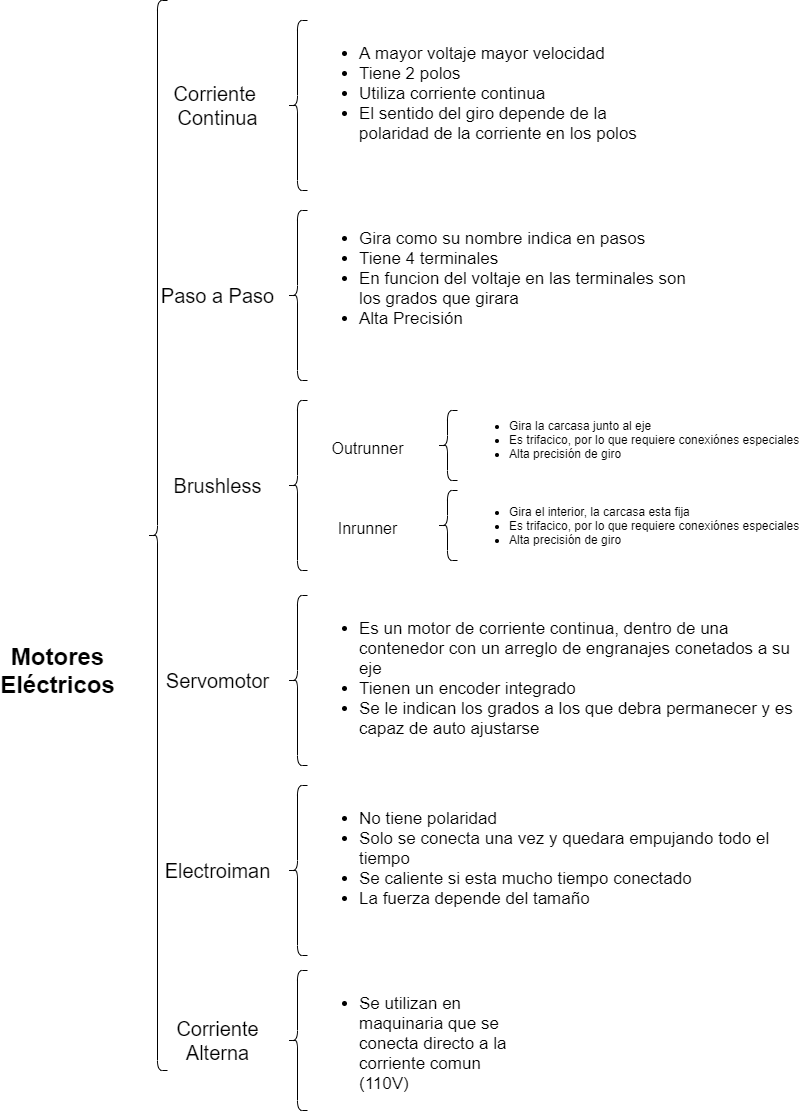

The diagram above was exported from draw.io. Its source (the exported page's mxGraphModel, read from the mxfile embedded in the PNG):
<mxGraphModel dx="120" dy="577" grid="1" gridSize="10" guides="1" tooltips="1" connect="1" arrows="1" fold="1" page="1" pageScale="1" pageWidth="827" pageHeight="1169" math="0" shadow="0">
  <root>
    <mxCell id="0" />
    <mxCell id="1" parent="0" />
    <mxCell id="2" value="" style="shape=curlyBracket;whiteSpace=wrap;html=1;rounded=1;" parent="1" vertex="1">
      <mxGeometry x="160" y="50" width="20" height="1070" as="geometry" />
    </mxCell>
    <mxCell id="3" value="Motores&lt;br&gt;Eléctricos" style="text;strokeColor=none;fillColor=none;html=1;fontSize=24;fontStyle=1;verticalAlign=middle;align=center;" parent="1" vertex="1">
      <mxGeometry x="20" y="700" width="100" height="40" as="geometry" />
    </mxCell>
    <mxCell id="5" value="Corriente &lt;br&gt;Continua" style="text;strokeColor=none;fillColor=none;html=1;fontSize=20;fontStyle=0;verticalAlign=middle;align=center;" parent="1" vertex="1">
      <mxGeometry x="180" y="135" width="100" height="40" as="geometry" />
    </mxCell>
    <mxCell id="6" value="" style="shape=curlyBracket;whiteSpace=wrap;html=1;rounded=1;fontSize=20;" parent="1" vertex="1">
      <mxGeometry x="300" y="70" width="20" height="170" as="geometry" />
    </mxCell>
    <mxCell id="9" value="&lt;ul style=&quot;font-size: 17px;&quot;&gt;&lt;li style=&quot;font-size: 17px;&quot;&gt;&lt;font style=&quot;font-size: 17px;&quot;&gt;A mayor voltaje mayor velocidad&lt;/font&gt;&lt;/li&gt;&lt;li style=&quot;font-size: 17px;&quot;&gt;&lt;span style=&quot;font-size: 17px;&quot;&gt;Tiene 2 polos&lt;/span&gt;&lt;/li&gt;&lt;li style=&quot;font-size: 17px;&quot;&gt;&lt;span style=&quot;font-size: 17px;&quot;&gt;Utiliza corriente continua&lt;/span&gt;&lt;/li&gt;&lt;li style=&quot;font-size: 17px;&quot;&gt;&lt;span style=&quot;font-size: 17px;&quot;&gt;El sentido del giro depende de la polaridad de la corriente en los polos&lt;/span&gt;&lt;/li&gt;&lt;/ul&gt;" style="text;strokeColor=none;fillColor=none;html=1;whiteSpace=wrap;verticalAlign=top;overflow=hidden;fontSize=17;align=left;horizontal=1;" parent="1" vertex="1">
      <mxGeometry x="330" y="70" width="360" height="170" as="geometry" />
    </mxCell>
    <mxCell id="10" value="Paso a Paso" style="text;strokeColor=none;fillColor=none;html=1;fontSize=20;fontStyle=0;verticalAlign=middle;align=center;" parent="1" vertex="1">
      <mxGeometry x="180" y="325" width="100" height="40" as="geometry" />
    </mxCell>
    <mxCell id="11" value="" style="shape=curlyBracket;whiteSpace=wrap;html=1;rounded=1;fontSize=20;" parent="1" vertex="1">
      <mxGeometry x="300" y="260" width="20" height="170" as="geometry" />
    </mxCell>
    <mxCell id="12" value="&lt;ul style=&quot;font-size: 17px;&quot;&gt;&lt;li style=&quot;font-size: 17px;&quot;&gt;&lt;font style=&quot;font-size: 17px;&quot;&gt;Gira como su nombre indica en pasos&lt;/font&gt;&lt;/li&gt;&lt;li style=&quot;font-size: 17px;&quot;&gt;&lt;font style=&quot;font-size: 17px;&quot;&gt;Tiene 4 terminales&lt;/font&gt;&lt;/li&gt;&lt;li style=&quot;font-size: 17px;&quot;&gt;&lt;font style=&quot;font-size: 17px;&quot;&gt;En funcion del voltaje en las terminales son los grados que girara&lt;/font&gt;&lt;/li&gt;&lt;li style=&quot;font-size: 17px;&quot;&gt;&lt;font style=&quot;font-size: 17px;&quot;&gt;Alta Precisión&lt;/font&gt;&lt;/li&gt;&lt;/ul&gt;" style="text;strokeColor=none;fillColor=none;html=1;whiteSpace=wrap;verticalAlign=top;overflow=hidden;fontSize=17;align=left;horizontal=1;" parent="1" vertex="1">
      <mxGeometry x="330" y="255" width="370" height="180" as="geometry" />
    </mxCell>
    <mxCell id="13" value="Brushless" style="text;strokeColor=none;fillColor=none;html=1;fontSize=20;fontStyle=0;verticalAlign=middle;align=center;" parent="1" vertex="1">
      <mxGeometry x="180" y="515" width="100" height="40" as="geometry" />
    </mxCell>
    <mxCell id="14" value="" style="shape=curlyBracket;whiteSpace=wrap;html=1;rounded=1;fontSize=20;" parent="1" vertex="1">
      <mxGeometry x="300" y="450" width="20" height="170" as="geometry" />
    </mxCell>
    <mxCell id="19" value="" style="shape=curlyBracket;whiteSpace=wrap;html=1;rounded=1;fontSize=20;" parent="1" vertex="1">
      <mxGeometry x="450" y="460" width="20" height="70" as="geometry" />
    </mxCell>
    <mxCell id="20" value="&lt;span style=&quot;font-size: 16px ; font-weight: 400 ; text-align: left&quot;&gt;Outrunner&lt;/span&gt;" style="text;strokeColor=none;fillColor=none;html=1;fontSize=24;fontStyle=1;verticalAlign=middle;align=center;" parent="1" vertex="1">
      <mxGeometry x="330" y="477.5" width="100" height="35" as="geometry" />
    </mxCell>
    <mxCell id="22" value="&lt;span style=&quot;font-size: 16px ; font-weight: 400 ; text-align: left&quot;&gt;Inrunner&lt;/span&gt;" style="text;strokeColor=none;fillColor=none;html=1;fontSize=24;fontStyle=1;verticalAlign=middle;align=center;" parent="1" vertex="1">
      <mxGeometry x="330" y="557.5" width="100" height="35" as="geometry" />
    </mxCell>
    <mxCell id="23" value="" style="shape=curlyBracket;whiteSpace=wrap;html=1;rounded=1;fontSize=20;" parent="1" vertex="1">
      <mxGeometry x="450" y="540" width="20" height="70" as="geometry" />
    </mxCell>
    <mxCell id="25" value="&lt;ul style=&quot;font-size: 12px;&quot;&gt;&lt;li style=&quot;font-size: 12px;&quot;&gt;Gira la carcasa junto al eje&lt;/li&gt;&lt;li style=&quot;font-size: 12px;&quot;&gt;Es trifacico, por lo que requiere conexiónes especiales&lt;/li&gt;&lt;li style=&quot;font-size: 12px;&quot;&gt;Alta precisión de giro&lt;/li&gt;&lt;/ul&gt;" style="text;strokeColor=none;fillColor=none;html=1;whiteSpace=wrap;verticalAlign=middle;overflow=hidden;fontSize=12;align=left;" parent="1" vertex="1">
      <mxGeometry x="480" y="450" width="340" height="77.5" as="geometry" />
    </mxCell>
    <mxCell id="27" value="&lt;ul style=&quot;font-size: 12px;&quot;&gt;&lt;li style=&quot;font-size: 12px;&quot;&gt;Gira el interior, la carcasa esta fija&lt;/li&gt;&lt;li style=&quot;font-size: 12px;&quot;&gt;Es trifacico, por lo que requiere conexiónes especiales&lt;/li&gt;&lt;li style=&quot;font-size: 12px;&quot;&gt;Alta precisión de giro&lt;/li&gt;&lt;/ul&gt;&lt;div style=&quot;font-size: 12px;&quot;&gt;&lt;/div&gt;" style="text;strokeColor=none;fillColor=none;html=1;whiteSpace=wrap;verticalAlign=middle;overflow=hidden;fontSize=12;align=left;" parent="1" vertex="1">
      <mxGeometry x="480" y="527.5" width="340" height="95" as="geometry" />
    </mxCell>
    <mxCell id="28" value="Servomotor" style="text;strokeColor=none;fillColor=none;html=1;fontSize=20;fontStyle=0;verticalAlign=middle;align=center;" parent="1" vertex="1">
      <mxGeometry x="180" y="710" width="100" height="40" as="geometry" />
    </mxCell>
    <mxCell id="29" value="" style="shape=curlyBracket;whiteSpace=wrap;html=1;rounded=1;fontSize=20;" parent="1" vertex="1">
      <mxGeometry x="300" y="645" width="20" height="170" as="geometry" />
    </mxCell>
    <mxCell id="30" value="&lt;ul style=&quot;font-size: 17px;&quot;&gt;&lt;li style=&quot;font-size: 17px;&quot;&gt;&lt;font style=&quot;font-size: 17px;&quot;&gt;Es un motor de corriente continua, dentro de una contenedor con un arreglo de engranajes conetados a su eje&lt;/font&gt;&lt;/li&gt;&lt;li style=&quot;font-size: 17px;&quot;&gt;&lt;font style=&quot;font-size: 17px;&quot;&gt;Tienen un encoder integrado&lt;/font&gt;&lt;/li&gt;&lt;li style=&quot;font-size: 17px;&quot;&gt;&lt;font style=&quot;font-size: 17px;&quot;&gt;Se le indican los grados a los que debra permanecer y es capaz de auto ajustarse&lt;/font&gt;&lt;/li&gt;&lt;/ul&gt;" style="text;strokeColor=none;fillColor=none;html=1;whiteSpace=wrap;verticalAlign=top;overflow=hidden;fontSize=17;align=left;horizontal=1;" parent="1" vertex="1">
      <mxGeometry x="330" y="645" width="480" height="190" as="geometry" />
    </mxCell>
    <mxCell id="33" value="Electroiman" style="text;strokeColor=none;fillColor=none;html=1;fontSize=20;fontStyle=0;verticalAlign=middle;align=center;" parent="1" vertex="1">
      <mxGeometry x="180" y="900" width="100" height="40" as="geometry" />
    </mxCell>
    <mxCell id="34" value="" style="shape=curlyBracket;whiteSpace=wrap;html=1;rounded=1;fontSize=20;" parent="1" vertex="1">
      <mxGeometry x="300" y="835" width="20" height="170" as="geometry" />
    </mxCell>
    <mxCell id="35" value="&lt;ul style=&quot;font-size: 17px;&quot;&gt;&lt;li style=&quot;font-size: 17px;&quot;&gt;&lt;font style=&quot;font-size: 17px;&quot;&gt;No tiene polaridad&lt;/font&gt;&lt;/li&gt;&lt;li style=&quot;font-size: 17px;&quot;&gt;&lt;font style=&quot;font-size: 17px;&quot;&gt;Solo se conecta una vez y quedara empujando todo el tiempo&lt;/font&gt;&lt;/li&gt;&lt;li style=&quot;font-size: 17px;&quot;&gt;&lt;font style=&quot;font-size: 17px;&quot;&gt;Se caliente si esta mucho tiempo conectado&lt;/font&gt;&lt;/li&gt;&lt;li style=&quot;font-size: 17px;&quot;&gt;&lt;font style=&quot;font-size: 17px;&quot;&gt;La fuerza depende del tamaño&lt;/font&gt;&lt;/li&gt;&lt;/ul&gt;" style="text;strokeColor=none;fillColor=none;html=1;whiteSpace=wrap;verticalAlign=top;overflow=hidden;fontSize=17;align=left;horizontal=1;" parent="1" vertex="1">
      <mxGeometry x="330" y="835" width="480" height="170" as="geometry" />
    </mxCell>
    <mxCell id="39" value="Corriente&lt;br&gt;Alterna" style="text;strokeColor=none;fillColor=none;html=1;fontSize=20;fontStyle=0;verticalAlign=middle;align=center;" parent="1" vertex="1">
      <mxGeometry x="180" y="1070" width="100" height="40" as="geometry" />
    </mxCell>
    <mxCell id="40" value="" style="shape=curlyBracket;whiteSpace=wrap;html=1;rounded=1;fontSize=20;" parent="1" vertex="1">
      <mxGeometry x="300" y="1020" width="20" height="140" as="geometry" />
    </mxCell>
    <mxCell id="41" value="&lt;ul style=&quot;font-size: 17px;&quot;&gt;&lt;li style=&quot;font-size: 17px;&quot;&gt;Se utilizan en maquinaria que se conecta directo a la corriente comun (110V)&lt;/li&gt;&lt;/ul&gt;" style="text;strokeColor=none;fillColor=none;html=1;whiteSpace=wrap;verticalAlign=top;overflow=hidden;fontSize=17;align=left;horizontal=1;" parent="1" vertex="1">
      <mxGeometry x="330" y="1020" width="200" height="140" as="geometry" />
    </mxCell>
  </root>
</mxGraphModel>